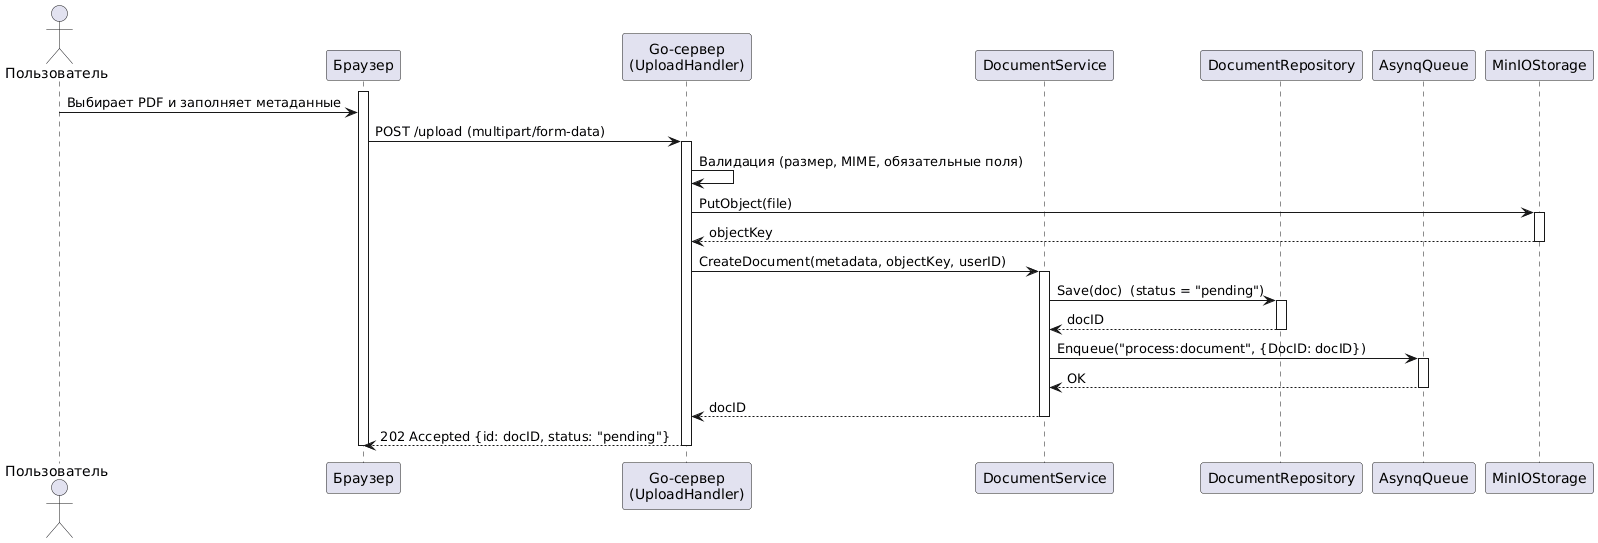

The diagram above was rendered by PlantUML. Its source (embedded in the PNG):
@startuml
actor Пользователь as User
participant "Браузер" as Browser
participant "Go-сервер\n(UploadHandler)" as Handler
participant "DocumentService" as DocSvc
participant "DocumentRepository" as DocRepo
participant "AsynqQueue" as Queue
participant "MinIOStorage" as MinIO

activate Browser
User -> Browser: Выбирает PDF и заполняет метаданные
Browser -> Handler: POST /upload (multipart/form-data)

activate Handler
Handler -> Handler: Валидация (размер, MIME, обязательные поля)
Handler -> MinIO: PutObject(file)
activate MinIO
MinIO --> Handler: objectKey
deactivate MinIO

Handler -> DocSvc: CreateDocument(metadata, objectKey, userID)
activate DocSvc
DocSvc -> DocRepo: Save(doc)  (status = "pending")
activate DocRepo
DocRepo --> DocSvc: docID
deactivate DocRepo
DocSvc -> Queue: Enqueue("process:document", {DocID: docID})
activate Queue
Queue --> DocSvc: OK
deactivate Queue
DocSvc --> Handler: docID
deactivate DocSvc

Handler --> Browser: 202 Accepted {id: docID, status: "pending"}
deactivate Handler
deactivate Browser
@enduml